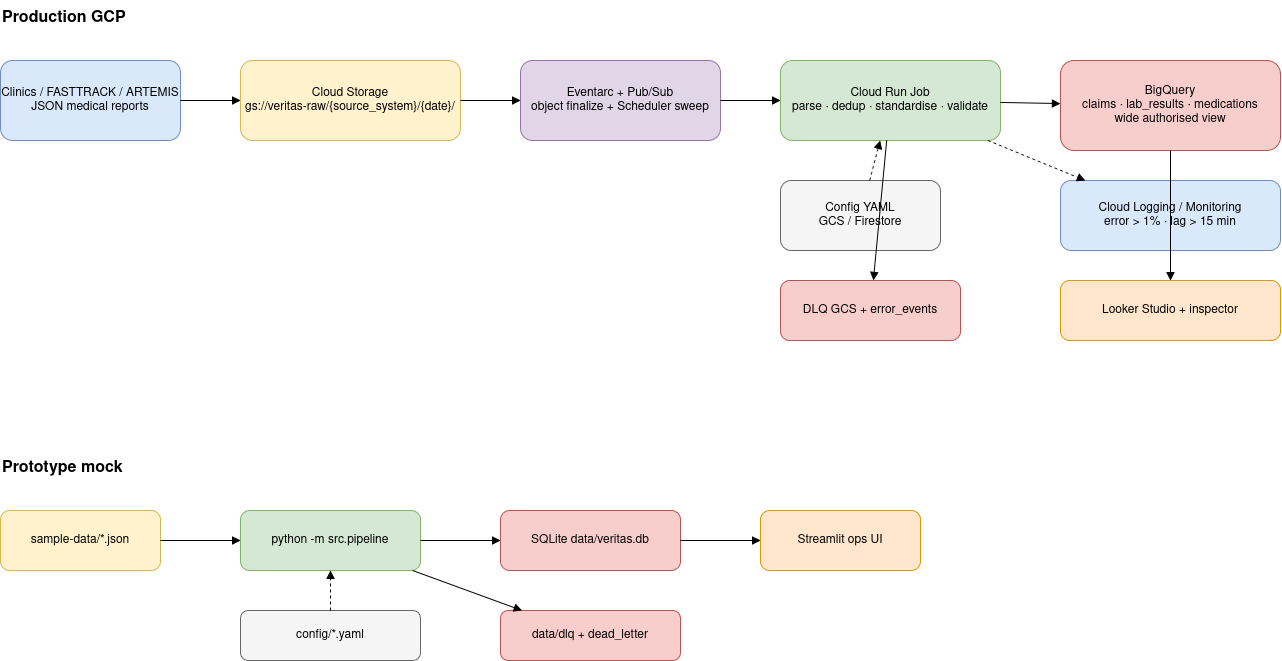

The diagram above was exported from draw.io. Its source (the exported page's mxGraphModel, read from the mxfile embedded in the PNG):
<mxGraphModel dx="1274" dy="947" grid="1" gridSize="10" guides="1" tooltips="1" connect="1" arrows="1" fold="1" page="1" pageScale="1" pageWidth="1600" pageHeight="900" background="light-dark(#ffffff, #121212)" math="0" shadow="0">
  <root>
    <mxCell id="0" />
    <mxCell id="1" parent="0" />
    <mxCell id="t1" parent="1" style="text;fontStyle=1;fontSize=16;align=left;" value="Production GCP" vertex="1">
      <mxGeometry height="30" width="200" x="40" y="20" as="geometry" />
    </mxCell>
    <mxCell id="t2" parent="1" style="text;fontStyle=1;fontSize=16;align=left;" value="Prototype mock" vertex="1">
      <mxGeometry height="30" width="200" x="40" y="470" as="geometry" />
    </mxCell>
    <mxCell id="c1" parent="1" style="rounded=1;whiteSpace=wrap;html=1;fillColor=#dae8fc;strokeColor=#6c8ebf;" value="Clinics / FASTTRACK / ARTEMIS&#10;JSON medical reports" vertex="1">
      <mxGeometry height="80" width="180" x="40" y="80" as="geometry" />
    </mxCell>
    <mxCell id="c2" parent="1" style="rounded=1;whiteSpace=wrap;html=1;fillColor=#fff2cc;strokeColor=#d6b656;" value="Cloud Storage&#10;gs://veritas-raw/{source_system}/{date}/" vertex="1">
      <mxGeometry height="80" width="220" x="280" y="80" as="geometry" />
    </mxCell>
    <mxCell id="c3" parent="1" style="rounded=1;whiteSpace=wrap;html=1;fillColor=#e1d5e7;strokeColor=#9673a6;" value="Eventarc + Pub/Sub&#10;object finalize + Scheduler sweep" vertex="1">
      <mxGeometry height="80" width="200" x="560" y="80" as="geometry" />
    </mxCell>
    <mxCell id="c4" parent="1" style="rounded=1;whiteSpace=wrap;html=1;fillColor=#d5e8d4;strokeColor=#82b366;" value="Cloud Run Job&#10;parse · dedup · standardise · validate" vertex="1">
      <mxGeometry height="80" width="220" x="820" y="80" as="geometry" />
    </mxCell>
    <mxCell id="c5" parent="1" style="rounded=1;whiteSpace=wrap;html=1;fillColor=#f8cecc;strokeColor=#b85450;" value="BigQuery&#10;claims · lab_results · medications&#10;wide authorised view" vertex="1">
      <mxGeometry height="90" width="220" x="1100" y="80" as="geometry" />
    </mxCell>
    <mxCell id="c6" parent="1" style="rounded=1;whiteSpace=wrap;html=1;fillColor=#f5f5f5;strokeColor=#666666;" value="Config YAML&#10;GCS / Firestore" vertex="1">
      <mxGeometry height="70" width="160" x="820" y="200" as="geometry" />
    </mxCell>
    <mxCell id="c7" parent="1" style="rounded=1;whiteSpace=wrap;html=1;fillColor=#f8cecc;strokeColor=#b85450;" value="DLQ GCS + error_events" vertex="1">
      <mxGeometry height="60" width="180" x="820" y="300" as="geometry" />
    </mxCell>
    <mxCell id="c8" parent="1" style="rounded=1;whiteSpace=wrap;html=1;fillColor=#dae8fc;strokeColor=#6c8ebf;" value="Cloud Logging / Monitoring&#10;error &gt; 1% · lag &gt; 15 min" vertex="1">
      <mxGeometry height="70" width="220" x="1100" y="200" as="geometry" />
    </mxCell>
    <mxCell id="c9" parent="1" style="rounded=1;whiteSpace=wrap;html=1;fillColor=#ffe6cc;strokeColor=#d79b00;" value="Looker Studio + inspector" vertex="1">
      <mxGeometry height="60" width="220" x="1100" y="300" as="geometry" />
    </mxCell>
    <mxCell id="e1" edge="1" parent="1" source="c1" style="endArrow=block;html=1;" target="c2">
      <mxGeometry relative="1" as="geometry" />
    </mxCell>
    <mxCell id="e2" edge="1" parent="1" source="c2" style="endArrow=block;html=1;" target="c3">
      <mxGeometry relative="1" as="geometry" />
    </mxCell>
    <mxCell id="e3" edge="1" parent="1" source="c3" style="endArrow=block;html=1;" target="c4">
      <mxGeometry relative="1" as="geometry" />
    </mxCell>
    <mxCell id="e4" edge="1" parent="1" source="c4" style="endArrow=block;html=1;" target="c5">
      <mxGeometry relative="1" as="geometry" />
    </mxCell>
    <mxCell id="e5" edge="1" parent="1" source="c6" style="endArrow=block;html=1;dashed=1;" target="c4">
      <mxGeometry relative="1" as="geometry" />
    </mxCell>
    <mxCell id="e6" edge="1" parent="1" source="c4" style="endArrow=block;html=1;" target="c7">
      <mxGeometry relative="1" as="geometry" />
    </mxCell>
    <mxCell id="e7" edge="1" parent="1" source="c4" style="endArrow=block;html=1;dashed=1;" target="c8">
      <mxGeometry relative="1" as="geometry" />
    </mxCell>
    <mxCell id="e8" edge="1" parent="1" source="c5" style="endArrow=block;html=1;" target="c9">
      <mxGeometry relative="1" as="geometry" />
    </mxCell>
    <mxCell id="p1" parent="1" style="rounded=1;whiteSpace=wrap;html=1;fillColor=#fff2cc;strokeColor=#d6b656;" value="sample-data/*.json" vertex="1">
      <mxGeometry height="60" width="160" x="40" y="530" as="geometry" />
    </mxCell>
    <mxCell id="p2" parent="1" style="rounded=1;whiteSpace=wrap;html=1;fillColor=#d5e8d4;strokeColor=#82b366;" value="python -m src.pipeline" vertex="1">
      <mxGeometry height="60" width="180" x="280" y="530" as="geometry" />
    </mxCell>
    <mxCell id="p3" parent="1" style="rounded=1;whiteSpace=wrap;html=1;fillColor=#f8cecc;strokeColor=#b85450;" value="SQLite data/veritas.db" vertex="1">
      <mxGeometry height="60" width="180" x="540" y="530" as="geometry" />
    </mxCell>
    <mxCell id="p4" parent="1" style="rounded=1;whiteSpace=wrap;html=1;fillColor=#ffe6cc;strokeColor=#d79b00;" value="Streamlit ops UI" vertex="1">
      <mxGeometry height="60" width="160" x="800" y="530" as="geometry" />
    </mxCell>
    <mxCell id="p5" parent="1" style="rounded=1;whiteSpace=wrap;html=1;fillColor=#f5f5f5;strokeColor=#666666;" value="config/*.yaml" vertex="1">
      <mxGeometry height="50" width="180" x="280" y="630" as="geometry" />
    </mxCell>
    <mxCell id="p6" parent="1" style="rounded=1;whiteSpace=wrap;html=1;fillColor=#f8cecc;strokeColor=#b85450;" value="data/dlq + dead_letter" vertex="1">
      <mxGeometry height="50" width="180" x="540" y="630" as="geometry" />
    </mxCell>
    <mxCell id="pe1" edge="1" parent="1" source="p1" style="endArrow=block;html=1;" target="p2">
      <mxGeometry relative="1" as="geometry" />
    </mxCell>
    <mxCell id="pe2" edge="1" parent="1" source="p2" style="endArrow=block;html=1;" target="p3">
      <mxGeometry relative="1" as="geometry" />
    </mxCell>
    <mxCell id="pe3" edge="1" parent="1" source="p3" style="endArrow=block;html=1;" target="p4">
      <mxGeometry relative="1" as="geometry" />
    </mxCell>
    <mxCell id="pe4" edge="1" parent="1" source="p5" style="endArrow=block;html=1;dashed=1;" target="p2">
      <mxGeometry relative="1" as="geometry" />
    </mxCell>
    <mxCell id="pe5" edge="1" parent="1" source="p2" style="endArrow=block;html=1;" target="p6">
      <mxGeometry relative="1" as="geometry" />
    </mxCell>
  </root>
</mxGraphModel>